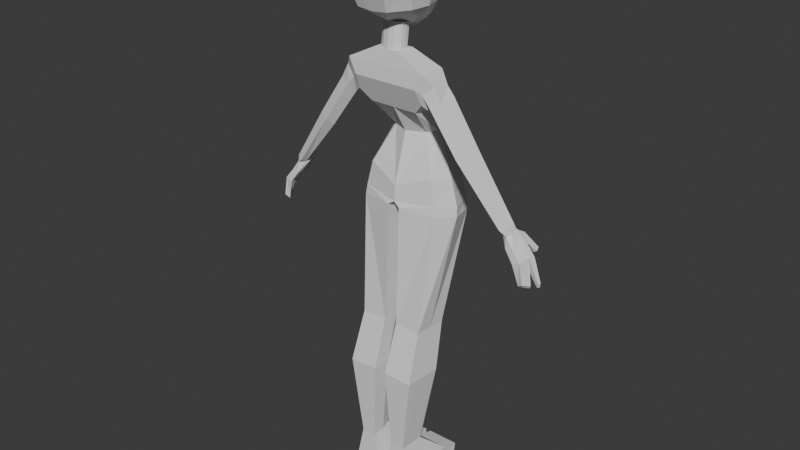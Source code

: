 # Source: model.blend  (saved by Blender 4.4.32; exported with 4.5.12 LTS)
import bpy
from mathutils import Matrix  # noqa: F401  (used for matrix-valued properties, if any)

bpy.ops.wm.read_factory_settings(use_empty=True)
scene = bpy.context.scene
scene.name = 'Scene'

# ---- collections
col_collection = bpy.data.collections.new('Collection'); scene.collection.children.link(col_collection)

# ---- world
world_world = bpy.data.worlds.new('World'); scene.world = world_world
world_world.use_nodes = True; world_world.node_tree.nodes.clear()
_N = world_world.node_tree.nodes; _L = world_world.node_tree.links
n0 = _N.new('ShaderNodeOutputWorld'); n0.name = 'World Output'; n0.location = (300, 300)
n1 = _N.new('ShaderNodeBackground'); n1.name = 'Background'; n1.location = (10, 300)
n1.inputs[0].default_value = (0.05088, 0.05088, 0.05088, 1.0)
_L.new(n1.outputs[0], n0.inputs[0])
n0.is_active_output = True
world_world.color = (0.05088, 0.05088, 0.05088)
world_world.sun_shadow_jitter_overblur = 0.0

# ---- meshes
me_cube_003 = bpy.data.meshes.new('Cube.003')
me_cube_003.from_pydata([(0.5637, -0.9635, 0.4557), (0.2438, -0.4245, 0.8393), (0.6021, 0.6689, 0.4302), (0.2822, 0.02316, 0.8201), (0.0, 0.6689, 0.5054), (0.0, 0.02316, 0.8579), (0.0, -0.9635, 0.6752), (0.0, -0.2374, 0.8438), (0.4863, -1.137, 0.03017), (0.5246, 0.8511, -0.1261), (0.0, -1.137, 0.03017), (0.0, 0.8511, -0.1261), (0.3593, -0.8646, -0.6323), (0.3977, 0.7664, -0.5475), (0.0, -0.8646, -0.6684), (0.0, 0.7664, -0.5836), (0.1803, -0.3914, -0.8566), (0.2395, 0.7719, -0.815), (0.0, -0.3613, -0.9757), (0.0, 0.7719, -0.815), (0.0, 0.09897, -1.197), (0.9956, -0.1473, 0.4245), (0.6757, -0.1071, 0.7373), (0.7913, -0.0491, -0.5899), (0.9182, -0.1428, -0.04795), (0.6227, 0.2053, -0.8411), (0.1172, 0.3476, -1.215), (0.0, 0.3476, -1.215), (0.5808, -0.1723, 0.7974), (0.0, 0.2233, -1.206), (0.9007, -0.5554, 0.4401), (0.6963, -0.4569, -0.6111), (0.8232, -0.6398, -0.00889), (0.5226, -0.07796, -0.8542), (0.02223, 0.2233, -1.206), (0.9007, 0.2608, 0.4089), (0.6963, 0.3587, -0.5687), (0.8232, 0.3541, -0.08701), (0.5329, 0.4886, -0.8281), (0.02223, 0.4719, -1.223), (0.5808, -0.04199, 0.7932), (0.0, 0.4719, -1.223)], [], [(4, 5, 3, 2), (30, 28, 1, 0), (0, 6, 10, 8), (11, 9, 13, 15), (4, 2, 9, 11), (30, 0, 8, 32), (15, 13, 17, 19), (32, 8, 12, 31), (8, 10, 14, 12), (16, 18, 20), (31, 12, 16, 33), (12, 14, 18, 16), (29, 34, 20), (33, 16, 20, 34), (38, 25, 26, 39), (41, 39, 26, 27), (36, 23, 25, 38), (37, 24, 23, 36), (35, 21, 24, 37), (35, 40, 22, 21), (25, 33, 34, 26), (27, 26, 34, 29), (23, 31, 33, 25), (24, 32, 31, 23), (21, 30, 32, 24), (21, 22, 28, 30), (2, 3, 40, 35), (22, 40, 28), (2, 35, 37, 9), (9, 37, 36, 13), (13, 36, 38, 17), (28, 40, 3, 1), (5, 7, 1, 3), (0, 1, 6), (7, 6, 1), (19, 17, 39, 41), (17, 38, 39)])
_uv = me_cube_003.uv_layers.new(name='UVMap')
_uv.uv.foreach_set('vector', [0.375, 0.375, 0.625, 0.375, 0.625, 0.5, 0.375, 0.5, 0.375, 0.6875, 0.625, 0.6875, 0.625, 0.75, 0.375, 0.75, 0.375, 0.75, 0.375, 0.875, 0.375, 0.875, 0.375, 0.75, 0.375, 0.375, 0.375, 0.5, 0.375, 0.5, 0.375, 0.375, 0.375, 0.375, 0.375, 0.5, 0.375, 0.5, 0.375, 0.375, 0.375, 0.6875, 0.375, 0.75, 0.375, 0.75, 0.375, 0.6875, 0.375, 0.375, 0.375, 0.5, 0.375, 0.5, 0.375, 0.375, 0.375, 0.6875, 0.375, 0.75, 0.375, 0.75, 0.375, 0.6875, 0.375, 0.75, 0.375, 0.875, 0.375, 0.875, 0.375, 0.75, 0.375, 0.75, 0.375, 0.875, 0.375, 0.75, 0.375, 0.6875, 0.375, 0.75, 0.375, 0.75, 0.375, 0.6875, 0.375, 0.75, 0.375, 0.875, 0.375, 0.875, 0.375, 0.75, 0.25, 0.6875, 0.375, 0.6875, 0.375, 0.75, 0.375, 0.6875, 0.375, 0.75, 0.375, 0.75, 0.375, 0.6875, 0.375, 0.5625, 0.375, 0.625, 0.375, 0.625, 0.375, 0.5625, 0.25, 0.5625, 0.375, 0.5625, 0.375, 0.625, 0.25, 0.625, 0.375, 0.5625, 0.375, 0.625, 0.375, 0.625, 0.375, 0.5625, 0.375, 0.5625, 0.375, 0.625, 0.375, 0.625, 0.375, 0.5625, 0.375, 0.5625, 0.375, 0.625, 0.375, 0.625, 0.375, 0.5625, 0.375, 0.5625, 0.625, 0.5625, 0.625, 0.625, 0.375, 0.625, 0.375, 0.625, 0.375, 0.6875, 0.375, 0.6875, 0.375, 0.625, 0.25, 0.625, 0.375, 0.625, 0.375, 0.6875, 0.25, 0.6875, 0.375, 0.625, 0.375, 0.6875, 0.375, 0.6875, 0.375, 0.625, 0.375, 0.625, 0.375, 0.6875, 0.375, 0.6875, 0.375, 0.625, 0.375, 0.625, 0.375, 0.6875, 0.375, 0.6875, 0.375, 0.625, 0.375, 0.625, 0.625, 0.625, 0.625, 0.6875, 0.375, 0.6875, 0.375, 0.5, 0.625, 0.5, 0.625, 0.5625, 0.375, 0.5625, 0.625, 0.625, 0.625, 0.5625, 0.625, 0.6875, 0.375, 0.5, 0.375, 0.5625, 0.375, 0.5625, 0.375, 0.5, 0.375, 0.5, 0.375, 0.5625, 0.375, 0.5625, 0.375, 0.5, 0.375, 0.5, 0.375, 0.5625, 0.375, 0.5625, 0.375, 0.5, 0.625, 0.6875, 0.625, 0.5625, 0.625, 0.5, 0.625, 0.75, 0.625, 0.375, 0.625, 0.875, 0.625, 0.75, 0.625, 0.5, 0.375, 0.75, 0.625, 0.75, 0.375, 0.875, 0.625, 0.875, 0.375, 0.875, 0.625, 0.75, 0.375, 0.375, 0.375, 0.5, 0.375, 0.5625, 0.25, 0.5625, 0.375, 0.5, 0.375, 0.5625, 0.375, 0.5625])
me_cube_003.update()
me_cube = bpy.data.meshes.new('Cube')
me_cube.from_pydata([(-0.9361, -0.4752, -0.9756), (-0.9361, -0.4752, 1.024), (-0.9661, 0.4727, -1.055), (-0.9661, 0.4727, 0.9446), (-1.0, 0.0, -1.0), (-1.0, 0.0, 1.0), (0.0, 1.0, -1.0), (0.0, 1.0, 1.0), (0.0, -1.0, -1.0), (0.0, -1.0, 1.0), (0.0, 0.0, 1.0), (0.0, 0.0, -1.0), (-0.5516, 0.8073, -0.9941), (-0.4751, -0.8756, 0.9855), (-0.5, 0.0, -1.0), (-0.5516, 0.8073, 1.006), (-0.4751, -0.8756, -1.014), (-0.5, 0.0, 1.0)], [], [(4, 5, 3, 2), (16, 13, 1, 0), (17, 5, 1, 13), (15, 3, 5, 17), (0, 1, 5, 4), (12, 6, 11, 14), (14, 11, 8, 16), (12, 15, 7, 6), (2, 3, 15, 12), (4, 14, 16, 0), (2, 12, 14, 4), (7, 15, 17, 10), (10, 17, 13, 9), (8, 9, 13, 16)])
_uv = me_cube.uv_layers.new(name='UVMap')
_uv.uv.foreach_set('vector', [0.375, 0.125, 0.625, 0.125, 0.625, 0.25, 0.375, 0.25, 0.375, 0.9375, 0.625, 0.9375, 0.625, 1.0, 0.375, 1.0, 0.8125, 0.625, 0.875, 0.625, 0.875, 0.75, 0.8125, 0.75, 0.8125, 0.5, 0.875, 0.5, 0.875, 0.625, 0.8125, 0.625, 0.375, 0.0, 0.625, 0.0, 0.625, 0.125, 0.375, 0.125, 0.1875, 0.5, 0.25, 0.5, 0.25, 0.625, 0.1875, 0.625, 0.1875, 0.625, 0.25, 0.625, 0.25, 0.75, 0.1875, 0.75, 0.375, 0.3125, 0.625, 0.3125, 0.625, 0.375, 0.375, 0.375, 0.375, 0.25, 0.625, 0.25, 0.625, 0.3125, 0.375, 0.3125, 0.125, 0.625, 0.1875, 0.625, 0.1875, 0.75, 0.125, 0.75, 0.125, 0.5, 0.1875, 0.5, 0.1875, 0.625, 0.125, 0.625, 0.75, 0.5, 0.8125, 0.5, 0.8125, 0.625, 0.75, 0.625, 0.75, 0.625, 0.8125, 0.625, 0.8125, 0.75, 0.75, 0.75, 0.375, 0.875, 0.625, 0.875, 0.625, 0.9375, 0.375, 0.9375])
me_cube.update()
me_cube_001 = bpy.data.meshes.new('Cube.001')
me_cube_001.from_pydata([(0.4411, 0.4043, -0.7788), (0.8742, -0.3434, 0.1735), (0.2974, 1.102, -0.7788), (0.5087, 1.008, -0.09925), (0.6173, -0.2193, -0.09925), (0.5998, 0.5958, 0.5573), (0.8263, -0.519, 0.5531), (1.023, 0.1636, 0.9162), (1.023, -0.4918, 0.9162), (0.3284, 0.02809, 1.265), (0.3284, -0.4331, 1.265), (0.8327, 1.193, -1.854), (0.8504, 0.04125, -1.707), (0.0, 1.102, -0.7788), (0.0, 1.04, 0.1848), (0.0, 0.19, -0.7788), (0.0, -0.3396, 0.155), (0.0, -0.2193, -0.09925), (0.0, 1.008, -0.09925), (0.0, 0.5958, 0.5531), (0.0, -0.519, 0.5531), (0.0, 0.1636, 0.9162), (0.0, -0.4918, 0.9162), (0.0, 0.02809, 1.265), (0.0, -0.4331, 1.265), (0.0, 1.193, -2.184), (0.0, -0.173, -2.008), (0.0, 1.159, -2.54), (0.0, -0.2067, -2.395), (1.026, 1.159, -2.488), (0.9893, 0.007574, -2.324), (1.097, 1.129, -2.718), (0.3384, 1.129, -2.675), (0.1616, -0.2362, -2.501), (1.016, -0.02189, -2.553), (0.8984, 0.4941, -5.556), (0.3476, 0.4907, -5.53), (0.1709, -0.3464, -5.534), (0.8353, -0.3422, -5.566), (0.9756, 0.1998, -6.772), (0.3304, 0.1955, -6.743), (0.1537, -0.7499, -6.76), (0.9043, -0.7447, -6.796), (0.6836, -0.02927, -8.842), (0.3626, -0.03214, -8.843), (0.2664, -0.672, -8.855), (0.6483, -0.6684, -8.861), (0.8833, 0.7284, -9.526), (0.06979, 0.7228, -9.527), (0.07092, -0.7129, -9.712), (0.8145, -0.706, -9.722), (0.8814, 1.19, -9.671), (0.06788, 1.184, -9.673), (0.069, -0.5707, -9.93), (0.8126, -0.5638, -9.941), (0.8804, 1.15, -9.944), (0.0669, 1.145, -9.946), (0.06803, 0.3191, -9.945), (0.8116, 0.3261, -9.955), (0.9658, -0.423, 0.4349), (1.241, 0.09612, 0.5855), (1.203, -0.3423, 0.6728), (0.9492, 0.3515, 0.5008), (1.077, -0.2233, 0.01705), (1.14, -0.423, 0.2284), (1.416, 0.09612, 0.379), (1.389, -0.3208, 0.3401), (1.12, 0.1613, 0.2536), (1.813, -0.2106, -0.9884), (1.865, -0.3999, -0.7968), (2.119, 0.07985, -0.6577), (2.092, -0.2993, -0.6965), (1.844, 0.1201, -0.7717), (2.916, -0.0822, -2.274), (2.913, -0.2172, -2.181), (3.081, 0.09787, -2.089), (3.063, -0.1511, -2.115), (2.923, 0.147, -2.254), (0.6162, 0.646, -0.7788), (0.7352, 0.3946, -0.09925), (1.088, 0.5098, -1.78), (1.28, 0.4761, -2.406), (1.306, 0.4466, -2.636), (0.1616, 0.4466, -2.588), (0.8669, 0.07596, -5.561), (0.1709, 0.07214, -5.532), (0.94, -0.2724, -6.784), (0.1537, -0.2772, -6.752), (0.6659, -0.3489, -8.851), (0.2661, -0.3521, -8.849), (0.8489, 0.01122, -9.624), (0.07035, 0.004963, -9.619), (0.847, 0.3131, -9.806), (0.06844, 0.3068, -9.802), (0.846, 0.7382, -9.95), (0.06747, 0.7319, -9.945), (0.8502, 0.1262, 0.3654), (0.1616, 0.4368, -2.587), (0.0, 0.4761, -2.553), (3.125, 0.1158, -2.191), (3.068, -0.1693, -2.302), (3.277, -0.2223, -2.85), (3.516, 0.07695, -2.752), (3.461, -0.2139, -2.802), (3.345, 0.1393, -2.873), (3.435, -0.1622, -3.381), (3.638, 0.009965, -3.372), (3.548, -0.207, -3.302), (3.605, 0.03774, -3.45), (2.985, 0.2989, -2.341), (3.162, 0.2116, -2.266), (3.765, 0.186, -3.434), (3.791, 0.1564, -3.305), (3.473, 0.2536, -2.872), (3.553, 0.2343, -2.783), (3.727, 0.1254, -3.43), (3.775, 0.08913, -3.319), (3.135, -0.04265, -2.252), (2.882, -0.01368, -2.303), (3.489, -0.06846, -2.777), (3.294, -0.07589, -2.866), (3.53, -0.08003, -3.41), (3.593, -0.09852, -3.337), (3.077, -0.1946, -2.576), (3.264, -0.1916, -2.552), (3.32, 0.09925, -2.502), (3.122, 0.1646, -2.59), (3.357, 0.223, -2.524), (3.172, 0.3156, -2.655), (3.292, -0.04616, -2.527), (3.071, -0.05058, -2.583), (3.077, 0.3982, -2.373), (3.2, 0.3321, -2.331), (3.381, 0.3125, -2.594), (3.249, 0.384, -2.692), (3.38, 0.5632, -2.752), (3.444, 0.5484, -2.706), (3.478, 0.4352, -2.744), (3.403, 0.4341, -2.801), (0.5577, 0.9752, 0.2008)], [], [(78, 79, 4, 0), (13, 18, 3, 2), (16, 1, 6, 20), (22, 8, 10, 24), (20, 6, 8, 22), (8, 7, 9, 10), (13, 2, 11, 25), (78, 0, 12, 80), (7, 21, 23, 9), (9, 23, 24, 10), (5, 19, 21, 7), (0, 4, 17, 15), (0, 15, 26, 12), (4, 1, 16, 17), (25, 11, 29, 27), (80, 12, 30, 81), (12, 26, 28, 30), (30, 28, 33, 34), (82, 34, 38, 84), (27, 29, 31, 32), (81, 30, 34, 82), (85, 36, 40, 87), (32, 31, 35, 36), (83, 32, 36, 85), (34, 33, 37, 38), (86, 42, 46, 88), (38, 37, 41, 42), (84, 38, 42, 86), (36, 35, 39, 40), (44, 43, 47, 48), (40, 39, 43, 44), (87, 40, 44, 89), (42, 41, 45, 46), (91, 48, 52, 93), (89, 44, 48, 91), (46, 45, 49, 50), (88, 46, 50, 90), (92, 54, 58, 94), (50, 49, 53, 54), (90, 50, 54, 92), (48, 47, 51, 52), (94, 58, 57, 95), (52, 51, 55, 56), (93, 52, 56, 95), (54, 53, 57, 58), (3, 18, 14, 139), (96, 79, 3, 139, 5), (62, 60, 65, 67), (63, 67, 72, 68), (59, 1, 63, 64), (61, 59, 64, 66), (60, 61, 66, 65), (1, 62, 67, 63), (71, 69, 74, 76), (67, 65, 70, 72), (64, 63, 68, 69), (66, 64, 69, 71), (65, 66, 71, 70), (77, 99, 110, 109), (70, 71, 76, 75), (68, 72, 77, 73), (72, 70, 75, 77), (69, 68, 73, 74), (5, 62, 96), (7, 60, 62, 5), (8, 61, 60, 7), (6, 1, 59), (6, 59, 61, 8), (1, 4, 79, 96), (53, 93, 95, 57), (55, 94, 95, 56), (47, 90, 92, 51), (51, 92, 94, 55), (43, 88, 90, 47), (45, 89, 91, 49), (49, 91, 93, 53), (41, 87, 89, 45), (35, 84, 86, 39), (39, 86, 88, 43), (33, 83, 85, 37), (37, 85, 87, 41), (29, 81, 82, 31), (31, 82, 84, 35), (11, 80, 81, 29), (2, 78, 80, 11), (2, 3, 79, 78), (28, 98, 97, 33), (97, 98, 27, 32), (62, 1, 96), (130, 120, 101, 123), (120, 104, 108, 121), (124, 123, 101, 103), (129, 124, 103, 119), (126, 77, 109, 128), (103, 101, 105, 107), (119, 103, 107, 122), (113, 114, 112, 111), (112, 116, 115, 111), (106, 108, 104, 102), (114, 102, 116, 112), (125, 102, 114, 127), (102, 104, 115, 116), (104, 113, 111, 115), (121, 108, 106, 122), (105, 121, 122, 107), (102, 119, 122, 106), (125, 129, 119, 102), (101, 120, 121, 105), (126, 104, 120, 130), (114, 113, 128, 127), (77, 126, 130, 118), (99, 117, 129, 125), (99, 125, 127, 110), (104, 126, 128, 113), (117, 100, 124, 129), (100, 73, 123, 124), (118, 130, 123, 73), (127, 128, 134, 133), (133, 134, 138, 137), (109, 110, 132, 131), (110, 127, 133, 132), (128, 109, 131, 134), (136, 137, 138, 135), (132, 133, 137, 136), (134, 131, 135, 138), (131, 132, 136, 135), (77, 118, 73), (73, 100, 74), (74, 100, 76), (100, 117, 76), (76, 117, 99, 75), (75, 99, 77), (139, 14, 19, 5)])
_uv = me_cube_001.uv_layers.new(name='UVMap')
_uv.uv.foreach_set('vector', [0.375, 0.625, 0.5366, 0.625, 0.5366, 0.75, 0.375, 0.75, 0.375, 0.375, 0.5366, 0.375, 0.5366, 0.5, 0.375, 0.5, 0.625, 0.875, 0.625, 0.75, 0.625, 0.75, 0.625, 0.875, 0.625, 0.875, 0.625, 0.75, 0.625, 0.75, 0.625, 0.875, 0.625, 0.875, 0.625, 0.75, 0.625, 0.75, 0.625, 0.875, 0.625, 0.75, 0.625, 0.5, 0.625, 0.5, 0.625, 0.75, 0.375, 0.375, 0.375, 0.5, 0.375, 0.5, 0.375, 0.375, 0.375, 0.625, 0.375, 0.75, 0.375, 0.75, 0.375, 0.625, 0.625, 0.5, 0.625, 0.375, 0.625, 0.375, 0.625, 0.5, 0.625, 0.5, 0.75, 0.5, 0.75, 0.75, 0.625, 0.75, 0.625, 0.5, 0.625, 0.375, 0.625, 0.375, 0.625, 0.5, 0.375, 0.75, 0.5366, 0.75, 0.5366, 0.875, 0.375, 0.875, 0.375, 0.75, 0.375, 0.875, 0.375, 0.875, 0.375, 0.75, 0.5366, 0.75, 0.625, 0.75, 0.625, 0.875, 0.5366, 0.875, 0.375, 0.375, 0.375, 0.5, 0.375, 0.5, 0.375, 0.375, 0.375, 0.625, 0.375, 0.75, 0.375, 0.75, 0.375, 0.625, 0.375, 0.75, 0.375, 0.875, 0.375, 0.875, 0.375, 0.75, 0.375, 0.75, 0.375, 0.875, 0.375, 0.875, 0.375, 0.75, 0.375, 0.625, 0.375, 0.75, 0.375, 0.75, 0.375, 0.625, 0.375, 0.375, 0.375, 0.5, 0.375, 0.5, 0.375, 0.375, 0.375, 0.625, 0.375, 0.75, 0.375, 0.75, 0.375, 0.625, 0.0, 0.0, 0.0, 0.0, 0.0, 0.0, 0.0, 0.0, 0.375, 0.375, 0.375, 0.5, 0.375, 0.5, 0.375, 0.375, 0.0, 0.0, 0.0, 0.0, 0.0, 0.0, 0.0, 0.0, 0.375, 0.75, 0.375, 0.875, 0.375, 0.875, 0.375, 0.75, 0.375, 0.625, 0.375, 0.75, 0.375, 0.75, 0.375, 0.625, 0.375, 0.75, 0.375, 0.875, 0.375, 0.875, 0.375, 0.75, 0.375, 0.625, 0.375, 0.75, 0.375, 0.75, 0.375, 0.625, 0.375, 0.375, 0.375, 0.5, 0.375, 0.5, 0.375, 0.375, 0.375, 0.375, 0.375, 0.5, 0.375, 0.5, 0.375, 0.375, 0.375, 0.375, 0.375, 0.5, 0.375, 0.5, 0.375, 0.375, 0.0, 0.0, 0.0, 0.0, 0.0, 0.0, 0.0, 0.0, 0.375, 0.75, 0.375, 0.875, 0.375, 0.875, 0.375, 0.75, 0.0, 0.0, 0.0, 0.0, 0.0, 0.0, 0.0, 0.0, 0.0, 0.0, 0.0, 0.0, 0.0, 0.0, 0.0, 0.0, 0.375, 0.75, 0.375, 0.875, 0.375, 0.875, 0.375, 0.75, 0.375, 0.625, 0.375, 0.75, 0.375, 0.75, 0.375, 0.625, 0.375, 0.625, 0.375, 0.75, 0.375, 0.75, 0.375, 0.625, 0.375, 0.75, 0.375, 0.875, 0.375, 0.875, 0.375, 0.75, 0.375, 0.625, 0.375, 0.75, 0.375, 0.75, 0.375, 0.625, 0.375, 0.375, 0.375, 0.5, 0.375, 0.5, 0.375, 0.375, 0.375, 0.625, 0.375, 0.75, 0.375, 0.875, 0.375, 0.625, 0.375, 0.375, 0.375, 0.5, 0.375, 0.5, 0.375, 0.375, 0.0, 0.0, 0.0, 0.0, 0.0, 0.0, 0.0, 0.0, 0.375, 0.75, 0.375, 0.875, 0.375, 0.875, 0.375, 0.75, 0.5366, 0.5, 0.5366, 0.375, 0.0, 0.0, 0.5808, 0.5, 0.625, 0.625, 0.5366, 0.625, 0.5366, 0.5, 0.5808, 0.5, 0.625, 0.5, 0.625, 0.5, 0.625, 0.5, 0.625, 0.5, 0.625, 0.5, 0.625, 0.75, 0.625, 0.5, 0.625, 0.5, 0.625, 0.75, 0.625, 0.75, 0.625, 0.75, 0.625, 0.75, 0.625, 0.75, 0.625, 0.75, 0.625, 0.75, 0.625, 0.75, 0.625, 0.75, 0.625, 0.5, 0.625, 0.75, 0.625, 0.75, 0.625, 0.5, 0.625, 0.75, 0.625, 0.5, 0.625, 0.5, 0.625, 0.75, 0.625, 0.75, 0.625, 0.75, 0.625, 0.75, 0.625, 0.75, 0.625, 0.5, 0.625, 0.5, 0.625, 0.5, 0.625, 0.5, 0.625, 0.75, 0.625, 0.75, 0.625, 0.75, 0.625, 0.75, 0.625, 0.75, 0.625, 0.75, 0.625, 0.75, 0.625, 0.75, 0.625, 0.5, 0.625, 0.75, 0.625, 0.75, 0.625, 0.5, 0.0, 0.0, 0.0, 0.0, 0.0, 0.0, 0.0, 0.0, 0.625, 0.5, 0.625, 0.75, 0.625, 0.75, 0.625, 0.5, 0.625, 0.75, 0.625, 0.5, 0.625, 0.5, 0.625, 0.75, 0.625, 0.5, 0.625, 0.5, 0.625, 0.5, 0.625, 0.5, 0.625, 0.75, 0.625, 0.75, 0.625, 0.75, 0.625, 0.75, 0.625, 0.5, 0.625, 0.5, 0.625, 0.625, 0.625, 0.5, 0.625, 0.5, 0.625, 0.5, 0.625, 0.5, 0.625, 0.75, 0.625, 0.75, 0.625, 0.5, 0.625, 0.5, 0.625, 0.75, 0.625, 0.75, 0.625, 0.75, 0.625, 0.75, 0.625, 0.75, 0.625, 0.75, 0.625, 0.75, 0.625, 0.75, 0.5366, 0.75, 0.5366, 0.625, 0.625, 0.625, 0.0, 0.0, 0.0, 0.0, 0.0, 0.0, 0.0, 0.0, 0.375, 0.5, 0.375, 0.625, 0.375, 0.625, 0.375, 0.375, 0.375, 0.5, 0.375, 0.625, 0.375, 0.625, 0.375, 0.5, 0.375, 0.5, 0.375, 0.625, 0.375, 0.625, 0.375, 0.5, 0.375, 0.5, 0.375, 0.625, 0.375, 0.625, 0.375, 0.5, 0.0, 0.0, 0.0, 0.0, 0.0, 0.0, 0.0, 0.0, 0.0, 0.0, 0.0, 0.0, 0.0, 0.0, 0.0, 0.0, 0.0, 0.0, 0.0, 0.0, 0.0, 0.0, 0.0, 0.0, 0.375, 0.5, 0.375, 0.625, 0.375, 0.625, 0.375, 0.5, 0.375, 0.5, 0.375, 0.625, 0.375, 0.625, 0.375, 0.5, 0.0, 0.0, 0.0, 0.0, 0.0, 0.0, 0.0, 0.0, 0.0, 0.0, 0.0, 0.0, 0.0, 0.0, 0.0, 0.0, 0.375, 0.5, 0.375, 0.625, 0.375, 0.625, 0.375, 0.5, 0.375, 0.5, 0.375, 0.625, 0.375, 0.625, 0.375, 0.5, 0.375, 0.5, 0.375, 0.625, 0.375, 0.625, 0.375, 0.5, 0.375, 0.5, 0.375, 0.625, 0.375, 0.625, 0.375, 0.5, 0.375, 0.5, 0.5366, 0.5, 0.5366, 0.625, 0.375, 0.625, 0.375, 0.875, 0.375, 0.625, 0.375, 0.6286, 0.375, 0.875, 0.375, 0.6286, 0.375, 0.625, 0.375, 0.375, 0.375, 0.375, 0.625, 0.5, 0.625, 0.75, 0.625, 0.625, 0.625, 0.625, 0.625, 0.625, 0.625, 0.75, 0.625, 0.75, 0.625, 0.625, 0.625, 0.5, 0.625, 0.5, 0.625, 0.625, 0.625, 0.75, 0.625, 0.75, 0.625, 0.75, 0.625, 0.75, 0.625, 0.625, 0.625, 0.75, 0.625, 0.75, 0.625, 0.625, 0.625, 0.5, 0.625, 0.5, 0.625, 0.5, 0.625, 0.5, 0.625, 0.75, 0.625, 0.75, 0.625, 0.75, 0.625, 0.75, 0.625, 0.625, 0.625, 0.75, 0.625, 0.75, 0.625, 0.625, 0.625, 0.5, 0.625, 0.5, 0.625, 0.5, 0.625, 0.5, 0.625, 0.5, 0.625, 0.5, 0.625, 0.5, 0.625, 0.5, 0.625, 0.5, 0.625, 0.5, 0.625, 0.5, 0.625, 0.5, 0.625, 0.5, 0.625, 0.5, 0.625, 0.5, 0.625, 0.5, 0.625, 0.5, 0.625, 0.5, 0.625, 0.5, 0.625, 0.5, 0.625, 0.5, 0.625, 0.5, 0.625, 0.5, 0.625, 0.5, 0.625, 0.5, 0.625, 0.5, 0.625, 0.5, 0.625, 0.5, 0.625, 0.625, 0.625, 0.5, 0.625, 0.5, 0.625, 0.625, 0.625, 0.75, 0.625, 0.625, 0.625, 0.625, 0.625, 0.75, 0.625, 0.5, 0.625, 0.625, 0.625, 0.625, 0.625, 0.5, 0.625, 0.5, 0.625, 0.625, 0.625, 0.625, 0.625, 0.5, 0.625, 0.75, 0.625, 0.625, 0.625, 0.625, 0.625, 0.75, 0.625, 0.5, 0.625, 0.5, 0.625, 0.625, 0.625, 0.625, 0.625, 0.5, 0.625, 0.5, 0.625, 0.5, 0.625, 0.5, 0.625, 0.5, 0.625, 0.5, 0.625, 0.625, 0.625, 0.625, 0.625, 0.5, 0.625, 0.625, 0.625, 0.625, 0.625, 0.5, 0.625, 0.5, 0.625, 0.5, 0.625, 0.5, 0.625, 0.5, 0.625, 0.5, 0.625, 0.5, 0.625, 0.5, 0.625, 0.5, 0.625, 0.625, 0.625, 0.75, 0.625, 0.75, 0.625, 0.625, 0.625, 0.75, 0.625, 0.75, 0.625, 0.75, 0.625, 0.75, 0.625, 0.625, 0.625, 0.625, 0.625, 0.75, 0.625, 0.75, 0.625, 0.5, 0.625, 0.5, 0.625, 0.5, 0.625, 0.5, 0.625, 0.5, 0.625, 0.5, 0.625, 0.5, 0.625, 0.5, 0.0, 0.0, 0.0, 0.0, 0.0, 0.0, 0.0, 0.0, 0.625, 0.5, 0.625, 0.5, 0.625, 0.5, 0.625, 0.5, 0.625, 0.5, 0.625, 0.5, 0.625, 0.5, 0.625, 0.5, 0.625, 0.5, 0.625, 0.5, 0.625, 0.5, 0.625, 0.5, 0.625, 0.5, 0.625, 0.5, 0.625, 0.5, 0.625, 0.5, 0.625, 0.5, 0.625, 0.5, 0.625, 0.5, 0.625, 0.5, 0.0, 0.0, 0.0, 0.0, 0.0, 0.0, 0.0, 0.0, 0.625, 0.5, 0.625, 0.625, 0.625, 0.75, 0.625, 0.75, 0.625, 0.75, 0.625, 0.75, 0.625, 0.75, 0.625, 0.75, 0.625, 0.75, 0.625, 0.75, 0.625, 0.625, 0.625, 0.75, 0.625, 0.75, 0.625, 0.625, 0.625, 0.5, 0.625, 0.5, 0.625, 0.5, 0.625, 0.5, 0.0, 0.0, 0.5808, 0.5, 0.0, 0.0, 0.625, 0.375, 0.625, 0.5])
me_cube_001.update()

# ---- objects
ob_empty = bpy.data.objects.new('Empty', None)
ob_empty_001 = bpy.data.objects.new('Empty.001', None)
ob_cube = bpy.data.objects.new('Cube', me_cube_003)
ob_cube_001 = bpy.data.objects.new('Cube.001', me_cube)
ob_cube_002 = bpy.data.objects.new('Cube.002', me_cube_001)

# ---- transforms, parenting, visibility, modifiers, constraints
ob_empty.location = (0.567, -3.0, 2.528)
ob_empty.rotation_euler = (1.571, -0.0, 0.0)
ob_empty.empty_display_type = 'IMAGE'
ob_empty.empty_display_size = 5.0
ob_empty_001.location = (3.558, -1.071, 2.528)
ob_empty_001.rotation_euler = (1.571, -0.0, 1.571)
ob_empty_001.empty_display_type = 'IMAGE'
ob_empty_001.empty_display_size = 5.0
ob_cube.location = (0.0, 0.0, 4.407)
ob_cube.scale = (0.338, 0.338, 0.338)
_m = ob_cube.modifiers.new('Mirror', 'MIRROR')
_m.use_clip = True
ob_cube_001.location = (-3.783e-18, -0.0558, 3.947)
ob_cube_001.rotation_euler = (-0.1307, 2.893e-17, -1.893e-18)
ob_cube_001.scale = (0.09168, 0.07462, 0.1222)
_m = ob_cube_001.modifiers.new('Mirror', 'MIRROR')
_m.use_clip = True
_m.merge_threshold = 0.093
ob_cube_002.location = (0.0, 0.0, 3.474)
ob_cube_002.scale = (0.3234, 0.3234, 0.3234)
_m = ob_cube_002.modifiers.new('Mirror', 'MIRROR')
_m.use_clip = True

# ---- collection membership
col_collection.objects.link(ob_empty)
col_collection.objects.link(ob_empty_001)
col_collection.objects.link(ob_cube)
col_collection.objects.link(ob_cube_001)
col_collection.objects.link(ob_cube_002)

# ---- scene / render settings (as saved in the file)
scene.frame_start = 1; scene.frame_end = 250; scene.frame_set(30)
scene.render.engine = 'BLENDER_EEVEE_NEXT'
bpy.context.view_layer.update()

# ---- added for rendering (the .blend has no active camera and no usable light): camera, sun
cam_auto = bpy.data.cameras.new('AutoCamera')
cam_auto.lens = 50.0
cam_auto.sensor_width = 36.0
cam_auto.clip_end = 1000.0
ob_auto_camera = bpy.data.objects.new('AutoCamera', cam_auto)
scene.collection.objects.link(ob_auto_camera)
ob_auto_camera.location = (4.74825, -5.6972, 6.27428)
ob_auto_camera.rotation_euler = (1.09748, -7.21219e-08, 0.694738)
scene.camera = ob_auto_camera
light_auto_sun = bpy.data.lights.new('AutoSun', 'SUN')
light_auto_sun.energy = 3.0
light_auto_sun.angle = 0.0523599
ob_auto_sun = bpy.data.objects.new('AutoSun', light_auto_sun)
scene.collection.objects.link(ob_auto_sun)
ob_auto_sun.rotation_euler = (0.872665, 0.174533, 0.523599)
bpy.context.view_layer.update()
